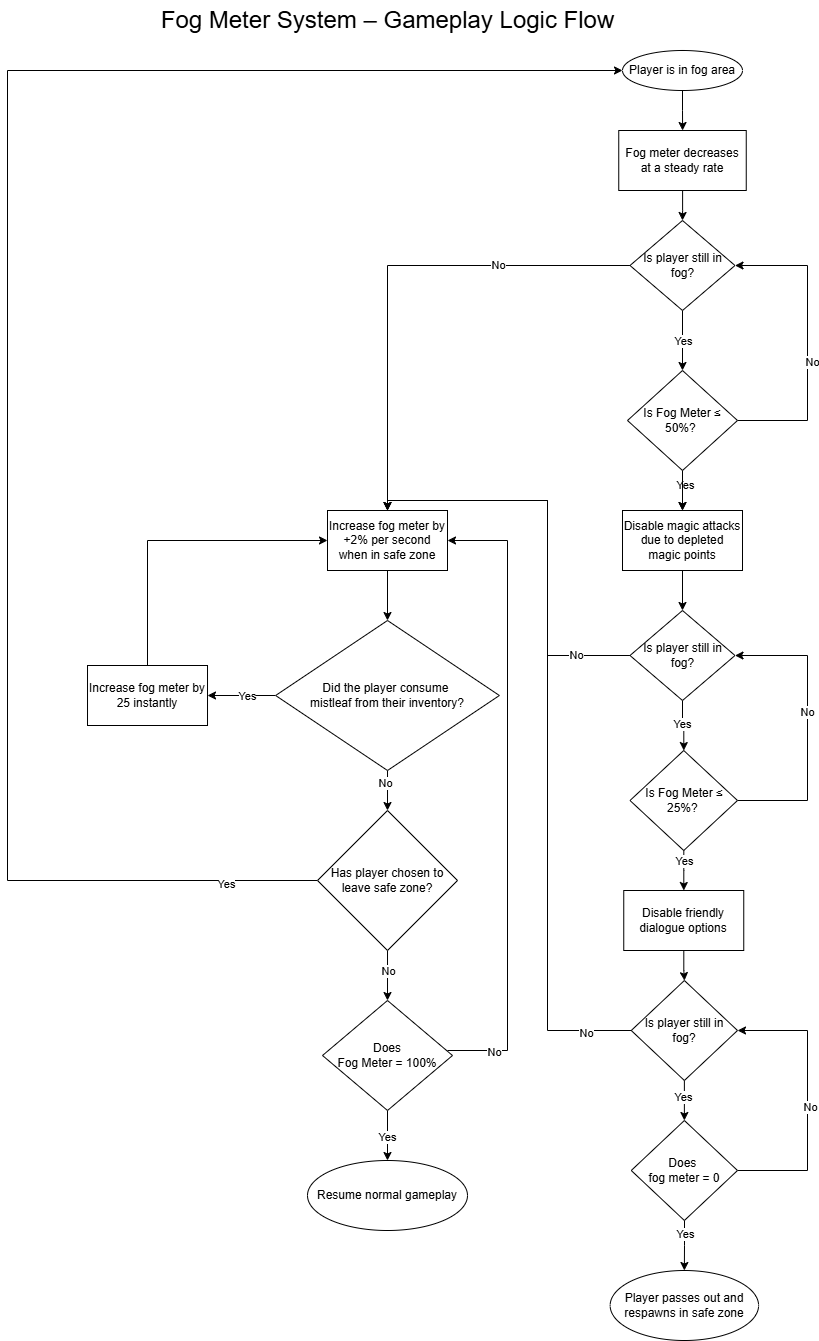

The diagram above was exported from draw.io. Its source (the exported page's mxGraphModel, read from the mxfile embedded in the PNG):
<mxGraphModel dx="1426" dy="743" grid="1" gridSize="10" guides="1" tooltips="1" connect="1" arrows="1" fold="1" page="1" pageScale="1" pageWidth="850" pageHeight="1400" math="0" shadow="0">
  <root>
    <mxCell id="0" />
    <mxCell id="1" parent="0" />
    <mxCell id="Cnpz7yWevMVCBMIqpdHA-3" value="" style="edgeStyle=orthogonalEdgeStyle;rounded=0;orthogonalLoop=1;jettySize=auto;html=1;" edge="1" parent="1" source="Cnpz7yWevMVCBMIqpdHA-1" target="Cnpz7yWevMVCBMIqpdHA-2">
      <mxGeometry relative="1" as="geometry" />
    </mxCell>
    <mxCell id="Cnpz7yWevMVCBMIqpdHA-1" value="Player is in fog area" style="ellipse;whiteSpace=wrap;html=1;" vertex="1" parent="1">
      <mxGeometry x="640" y="80" width="120" height="40" as="geometry" />
    </mxCell>
    <mxCell id="Cnpz7yWevMVCBMIqpdHA-16" value="" style="edgeStyle=orthogonalEdgeStyle;rounded=0;orthogonalLoop=1;jettySize=auto;html=1;" edge="1" parent="1" source="Cnpz7yWevMVCBMIqpdHA-2" target="Cnpz7yWevMVCBMIqpdHA-15">
      <mxGeometry relative="1" as="geometry" />
    </mxCell>
    <mxCell id="Cnpz7yWevMVCBMIqpdHA-2" value="Fog meter decreases at a steady rate" style="whiteSpace=wrap;html=1;" vertex="1" parent="1">
      <mxGeometry x="636.25" y="160" width="127.5" height="60" as="geometry" />
    </mxCell>
    <mxCell id="Cnpz7yWevMVCBMIqpdHA-7" value="" style="edgeStyle=orthogonalEdgeStyle;rounded=0;orthogonalLoop=1;jettySize=auto;html=1;" edge="1" parent="1" source="Cnpz7yWevMVCBMIqpdHA-4" target="Cnpz7yWevMVCBMIqpdHA-6">
      <mxGeometry relative="1" as="geometry" />
    </mxCell>
    <mxCell id="Cnpz7yWevMVCBMIqpdHA-10" value="Yes" style="edgeLabel;html=1;align=center;verticalAlign=middle;resizable=0;points=[];" vertex="1" connectable="0" parent="Cnpz7yWevMVCBMIqpdHA-7">
      <mxGeometry x="-0.28" y="2" relative="1" as="geometry">
        <mxPoint as="offset" />
      </mxGeometry>
    </mxCell>
    <mxCell id="Cnpz7yWevMVCBMIqpdHA-9" value="" style="edgeStyle=orthogonalEdgeStyle;rounded=0;orthogonalLoop=1;jettySize=auto;html=1;entryX=1;entryY=0.5;entryDx=0;entryDy=0;exitX=1;exitY=0.5;exitDx=0;exitDy=0;" edge="1" parent="1" source="Cnpz7yWevMVCBMIqpdHA-4" target="Cnpz7yWevMVCBMIqpdHA-15">
      <mxGeometry relative="1" as="geometry">
        <mxPoint x="855" y="380" as="targetPoint" />
        <Array as="points">
          <mxPoint x="825" y="450" />
          <mxPoint x="825" y="295" />
        </Array>
      </mxGeometry>
    </mxCell>
    <mxCell id="Cnpz7yWevMVCBMIqpdHA-11" value="No" style="edgeLabel;html=1;align=center;verticalAlign=middle;resizable=0;points=[];" vertex="1" connectable="0" parent="Cnpz7yWevMVCBMIqpdHA-9">
      <mxGeometry x="-0.3765" y="-4" relative="1" as="geometry">
        <mxPoint y="-36" as="offset" />
      </mxGeometry>
    </mxCell>
    <mxCell id="Cnpz7yWevMVCBMIqpdHA-19" value="" style="edgeStyle=orthogonalEdgeStyle;rounded=0;orthogonalLoop=1;jettySize=auto;html=1;" edge="1" parent="1" source="Cnpz7yWevMVCBMIqpdHA-4" target="Cnpz7yWevMVCBMIqpdHA-6">
      <mxGeometry relative="1" as="geometry" />
    </mxCell>
    <mxCell id="Cnpz7yWevMVCBMIqpdHA-4" value="Is Fog Meter ≤ 50%?&amp;nbsp;" style="rhombus;whiteSpace=wrap;html=1;" vertex="1" parent="1">
      <mxGeometry x="645" y="400" width="110" height="100" as="geometry" />
    </mxCell>
    <mxCell id="Cnpz7yWevMVCBMIqpdHA-24" value="" style="edgeStyle=orthogonalEdgeStyle;rounded=0;orthogonalLoop=1;jettySize=auto;html=1;" edge="1" parent="1" source="Cnpz7yWevMVCBMIqpdHA-6" target="Cnpz7yWevMVCBMIqpdHA-23">
      <mxGeometry relative="1" as="geometry" />
    </mxCell>
    <mxCell id="Cnpz7yWevMVCBMIqpdHA-6" value="Disable magic attacks due to depleted magic points" style="whiteSpace=wrap;html=1;" vertex="1" parent="1">
      <mxGeometry x="640" y="540" width="120" height="60" as="geometry" />
    </mxCell>
    <mxCell id="Cnpz7yWevMVCBMIqpdHA-17" value="" style="edgeStyle=orthogonalEdgeStyle;rounded=0;orthogonalLoop=1;jettySize=auto;html=1;" edge="1" parent="1" source="Cnpz7yWevMVCBMIqpdHA-15" target="Cnpz7yWevMVCBMIqpdHA-4">
      <mxGeometry relative="1" as="geometry" />
    </mxCell>
    <mxCell id="Cnpz7yWevMVCBMIqpdHA-18" value="Yes" style="edgeLabel;html=1;align=center;verticalAlign=middle;resizable=0;points=[];" vertex="1" connectable="0" parent="Cnpz7yWevMVCBMIqpdHA-17">
      <mxGeometry x="0.36" y="-1" relative="1" as="geometry">
        <mxPoint x="1" y="-11" as="offset" />
      </mxGeometry>
    </mxCell>
    <mxCell id="Cnpz7yWevMVCBMIqpdHA-50" value="" style="edgeStyle=orthogonalEdgeStyle;rounded=0;orthogonalLoop=1;jettySize=auto;html=1;" edge="1" parent="1" source="Cnpz7yWevMVCBMIqpdHA-15" target="Cnpz7yWevMVCBMIqpdHA-49">
      <mxGeometry relative="1" as="geometry" />
    </mxCell>
    <mxCell id="Cnpz7yWevMVCBMIqpdHA-52" value="No" style="edgeLabel;html=1;align=center;verticalAlign=middle;resizable=0;points=[];" vertex="1" connectable="0" parent="Cnpz7yWevMVCBMIqpdHA-50">
      <mxGeometry x="-0.4525" y="-1" relative="1" as="geometry">
        <mxPoint x="1" as="offset" />
      </mxGeometry>
    </mxCell>
    <mxCell id="Cnpz7yWevMVCBMIqpdHA-15" value="Is player still in fog?" style="rhombus;whiteSpace=wrap;html=1;" vertex="1" parent="1">
      <mxGeometry x="647.5" y="250" width="105" height="90" as="geometry" />
    </mxCell>
    <mxCell id="Cnpz7yWevMVCBMIqpdHA-26" value="" style="edgeStyle=orthogonalEdgeStyle;rounded=0;orthogonalLoop=1;jettySize=auto;html=1;" edge="1" parent="1" source="Cnpz7yWevMVCBMIqpdHA-23" target="Cnpz7yWevMVCBMIqpdHA-25">
      <mxGeometry relative="1" as="geometry" />
    </mxCell>
    <mxCell id="Cnpz7yWevMVCBMIqpdHA-27" value="Yes" style="edgeLabel;html=1;align=center;verticalAlign=middle;resizable=0;points=[];" vertex="1" connectable="0" parent="Cnpz7yWevMVCBMIqpdHA-26">
      <mxGeometry x="-0.12" y="-1" relative="1" as="geometry">
        <mxPoint as="offset" />
      </mxGeometry>
    </mxCell>
    <mxCell id="Cnpz7yWevMVCBMIqpdHA-62" style="edgeStyle=orthogonalEdgeStyle;rounded=0;orthogonalLoop=1;jettySize=auto;html=1;entryX=0.5;entryY=0;entryDx=0;entryDy=0;" edge="1" parent="1" source="Cnpz7yWevMVCBMIqpdHA-23" target="Cnpz7yWevMVCBMIqpdHA-49">
      <mxGeometry relative="1" as="geometry">
        <Array as="points">
          <mxPoint x="565" y="685" />
          <mxPoint x="565" y="530" />
          <mxPoint x="405" y="530" />
        </Array>
      </mxGeometry>
    </mxCell>
    <mxCell id="Cnpz7yWevMVCBMIqpdHA-63" value="No" style="edgeLabel;html=1;align=center;verticalAlign=middle;resizable=0;points=[];" vertex="1" connectable="0" parent="Cnpz7yWevMVCBMIqpdHA-62">
      <mxGeometry x="-0.7357" y="-1" relative="1" as="geometry">
        <mxPoint as="offset" />
      </mxGeometry>
    </mxCell>
    <mxCell id="Cnpz7yWevMVCBMIqpdHA-23" value="Is player still in fog?" style="rhombus;whiteSpace=wrap;html=1;" vertex="1" parent="1">
      <mxGeometry x="647.5" y="640" width="105" height="90" as="geometry" />
    </mxCell>
    <mxCell id="Cnpz7yWevMVCBMIqpdHA-29" style="edgeStyle=orthogonalEdgeStyle;rounded=0;orthogonalLoop=1;jettySize=auto;html=1;entryX=1;entryY=0.5;entryDx=0;entryDy=0;" edge="1" parent="1" source="Cnpz7yWevMVCBMIqpdHA-25" target="Cnpz7yWevMVCBMIqpdHA-23">
      <mxGeometry relative="1" as="geometry">
        <mxPoint x="775" y="190" as="targetPoint" />
        <Array as="points">
          <mxPoint x="825" y="830" />
          <mxPoint x="825" y="685" />
        </Array>
      </mxGeometry>
    </mxCell>
    <mxCell id="Cnpz7yWevMVCBMIqpdHA-30" value="No" style="edgeLabel;html=1;align=center;verticalAlign=middle;resizable=0;points=[];" vertex="1" connectable="0" parent="Cnpz7yWevMVCBMIqpdHA-29">
      <mxGeometry x="0.104" y="1" relative="1" as="geometry">
        <mxPoint as="offset" />
      </mxGeometry>
    </mxCell>
    <mxCell id="Cnpz7yWevMVCBMIqpdHA-35" value="" style="edgeStyle=orthogonalEdgeStyle;rounded=0;orthogonalLoop=1;jettySize=auto;html=1;" edge="1" parent="1" source="Cnpz7yWevMVCBMIqpdHA-25" target="Cnpz7yWevMVCBMIqpdHA-34">
      <mxGeometry relative="1" as="geometry" />
    </mxCell>
    <mxCell id="Cnpz7yWevMVCBMIqpdHA-36" value="Yes" style="edgeLabel;html=1;align=center;verticalAlign=middle;resizable=0;points=[];" vertex="1" connectable="0" parent="Cnpz7yWevMVCBMIqpdHA-35">
      <mxGeometry x="-0.4483" relative="1" as="geometry">
        <mxPoint as="offset" />
      </mxGeometry>
    </mxCell>
    <mxCell id="Cnpz7yWevMVCBMIqpdHA-25" value="Is Fog Meter ≤ 25%?&amp;nbsp;" style="rhombus;whiteSpace=wrap;html=1;" vertex="1" parent="1">
      <mxGeometry x="647.5" y="780" width="107.5" height="100" as="geometry" />
    </mxCell>
    <mxCell id="Cnpz7yWevMVCBMIqpdHA-38" value="" style="edgeStyle=orthogonalEdgeStyle;rounded=0;orthogonalLoop=1;jettySize=auto;html=1;" edge="1" parent="1" source="Cnpz7yWevMVCBMIqpdHA-34" target="Cnpz7yWevMVCBMIqpdHA-37">
      <mxGeometry relative="1" as="geometry" />
    </mxCell>
    <mxCell id="Cnpz7yWevMVCBMIqpdHA-34" value="Disable friendly dialogue options" style="whiteSpace=wrap;html=1;" vertex="1" parent="1">
      <mxGeometry x="641.25" y="920" width="120" height="60" as="geometry" />
    </mxCell>
    <mxCell id="Cnpz7yWevMVCBMIqpdHA-40" value="" style="edgeStyle=orthogonalEdgeStyle;rounded=0;orthogonalLoop=1;jettySize=auto;html=1;" edge="1" parent="1" source="Cnpz7yWevMVCBMIqpdHA-37" target="Cnpz7yWevMVCBMIqpdHA-39">
      <mxGeometry relative="1" as="geometry" />
    </mxCell>
    <mxCell id="Cnpz7yWevMVCBMIqpdHA-41" value="Yes" style="edgeLabel;html=1;align=center;verticalAlign=middle;resizable=0;points=[];" vertex="1" connectable="0" parent="Cnpz7yWevMVCBMIqpdHA-40">
      <mxGeometry x="-0.2" y="-1" relative="1" as="geometry">
        <mxPoint as="offset" />
      </mxGeometry>
    </mxCell>
    <mxCell id="Cnpz7yWevMVCBMIqpdHA-64" style="edgeStyle=orthogonalEdgeStyle;rounded=0;orthogonalLoop=1;jettySize=auto;html=1;entryX=0.5;entryY=0;entryDx=0;entryDy=0;" edge="1" parent="1" source="Cnpz7yWevMVCBMIqpdHA-37" target="Cnpz7yWevMVCBMIqpdHA-49">
      <mxGeometry relative="1" as="geometry">
        <mxPoint x="565" y="108" as="targetPoint" />
        <Array as="points">
          <mxPoint x="565" y="1060" />
          <mxPoint x="565" y="530" />
          <mxPoint x="405" y="530" />
        </Array>
      </mxGeometry>
    </mxCell>
    <mxCell id="Cnpz7yWevMVCBMIqpdHA-66" value="No" style="edgeLabel;html=1;align=center;verticalAlign=middle;resizable=0;points=[];" vertex="1" connectable="0" parent="Cnpz7yWevMVCBMIqpdHA-64">
      <mxGeometry x="-0.8858" y="2" relative="1" as="geometry">
        <mxPoint as="offset" />
      </mxGeometry>
    </mxCell>
    <mxCell id="Cnpz7yWevMVCBMIqpdHA-37" value="Is player still in fog?" style="rhombus;whiteSpace=wrap;html=1;" vertex="1" parent="1">
      <mxGeometry x="648.75" y="1010" width="106.25" height="100" as="geometry" />
    </mxCell>
    <mxCell id="Cnpz7yWevMVCBMIqpdHA-45" value="" style="edgeStyle=orthogonalEdgeStyle;rounded=0;orthogonalLoop=1;jettySize=auto;html=1;" edge="1" parent="1" source="Cnpz7yWevMVCBMIqpdHA-39" target="Cnpz7yWevMVCBMIqpdHA-44">
      <mxGeometry relative="1" as="geometry" />
    </mxCell>
    <mxCell id="Cnpz7yWevMVCBMIqpdHA-46" value="Yes" style="edgeLabel;html=1;align=center;verticalAlign=middle;resizable=0;points=[];" vertex="1" connectable="0" parent="Cnpz7yWevMVCBMIqpdHA-45">
      <mxGeometry x="-0.4377" relative="1" as="geometry">
        <mxPoint as="offset" />
      </mxGeometry>
    </mxCell>
    <mxCell id="Cnpz7yWevMVCBMIqpdHA-47" style="edgeStyle=orthogonalEdgeStyle;rounded=0;orthogonalLoop=1;jettySize=auto;html=1;entryX=1;entryY=0.5;entryDx=0;entryDy=0;" edge="1" parent="1" source="Cnpz7yWevMVCBMIqpdHA-39" target="Cnpz7yWevMVCBMIqpdHA-37">
      <mxGeometry relative="1" as="geometry">
        <mxPoint x="755" y="890" as="targetPoint" />
        <Array as="points">
          <mxPoint x="825" y="1200" />
          <mxPoint x="825" y="1060" />
        </Array>
      </mxGeometry>
    </mxCell>
    <mxCell id="Cnpz7yWevMVCBMIqpdHA-48" value="No" style="edgeLabel;html=1;align=center;verticalAlign=middle;resizable=0;points=[];" vertex="1" connectable="0" parent="Cnpz7yWevMVCBMIqpdHA-47">
      <mxGeometry x="-0.0443" y="-2" relative="1" as="geometry">
        <mxPoint as="offset" />
      </mxGeometry>
    </mxCell>
    <mxCell id="Cnpz7yWevMVCBMIqpdHA-39" value="Does&amp;nbsp;&lt;div&gt;fog meter = 0&lt;/div&gt;" style="rhombus;whiteSpace=wrap;html=1;" vertex="1" parent="1">
      <mxGeometry x="648.75" y="1150" width="106.25" height="100" as="geometry" />
    </mxCell>
    <mxCell id="Cnpz7yWevMVCBMIqpdHA-44" value="Player passes out and respawns in safe zone" style="ellipse;whiteSpace=wrap;html=1;" vertex="1" parent="1">
      <mxGeometry x="627.65" y="1300" width="148.44" height="70" as="geometry" />
    </mxCell>
    <mxCell id="Cnpz7yWevMVCBMIqpdHA-92" value="" style="edgeStyle=orthogonalEdgeStyle;rounded=0;orthogonalLoop=1;jettySize=auto;html=1;" edge="1" parent="1" source="Cnpz7yWevMVCBMIqpdHA-49" target="Cnpz7yWevMVCBMIqpdHA-53">
      <mxGeometry relative="1" as="geometry" />
    </mxCell>
    <mxCell id="Cnpz7yWevMVCBMIqpdHA-49" value="Increase fog meter by +2% per second when in safe zone" style="whiteSpace=wrap;html=1;" vertex="1" parent="1">
      <mxGeometry x="345" y="540" width="120" height="60" as="geometry" />
    </mxCell>
    <mxCell id="Cnpz7yWevMVCBMIqpdHA-89" value="" style="edgeStyle=orthogonalEdgeStyle;rounded=0;orthogonalLoop=1;jettySize=auto;html=1;" edge="1" parent="1" source="Cnpz7yWevMVCBMIqpdHA-53" target="Cnpz7yWevMVCBMIqpdHA-55">
      <mxGeometry relative="1" as="geometry" />
    </mxCell>
    <mxCell id="Cnpz7yWevMVCBMIqpdHA-90" value="Yes" style="edgeLabel;html=1;align=center;verticalAlign=middle;resizable=0;points=[];" vertex="1" connectable="0" parent="Cnpz7yWevMVCBMIqpdHA-89">
      <mxGeometry x="-0.1448" relative="1" as="geometry">
        <mxPoint as="offset" />
      </mxGeometry>
    </mxCell>
    <mxCell id="Cnpz7yWevMVCBMIqpdHA-93" value="" style="edgeStyle=orthogonalEdgeStyle;rounded=0;orthogonalLoop=1;jettySize=auto;html=1;" edge="1" parent="1" source="Cnpz7yWevMVCBMIqpdHA-53" target="Cnpz7yWevMVCBMIqpdHA-73">
      <mxGeometry relative="1" as="geometry" />
    </mxCell>
    <mxCell id="Cnpz7yWevMVCBMIqpdHA-94" value="No" style="edgeLabel;html=1;align=center;verticalAlign=middle;resizable=0;points=[];" vertex="1" connectable="0" parent="Cnpz7yWevMVCBMIqpdHA-93">
      <mxGeometry x="-0.4001" y="-3" relative="1" as="geometry">
        <mxPoint as="offset" />
      </mxGeometry>
    </mxCell>
    <mxCell id="Cnpz7yWevMVCBMIqpdHA-53" value="Did the player consume&amp;nbsp;&lt;div&gt;mistleaf from their inventory?&lt;/div&gt;" style="rhombus;whiteSpace=wrap;html=1;" vertex="1" parent="1">
      <mxGeometry x="293.13" y="650" width="223.75" height="150" as="geometry" />
    </mxCell>
    <mxCell id="Cnpz7yWevMVCBMIqpdHA-91" style="edgeStyle=orthogonalEdgeStyle;rounded=0;orthogonalLoop=1;jettySize=auto;html=1;entryX=0;entryY=0.5;entryDx=0;entryDy=0;" edge="1" parent="1" source="Cnpz7yWevMVCBMIqpdHA-55" target="Cnpz7yWevMVCBMIqpdHA-49">
      <mxGeometry relative="1" as="geometry">
        <Array as="points">
          <mxPoint x="165" y="570" />
        </Array>
      </mxGeometry>
    </mxCell>
    <mxCell id="Cnpz7yWevMVCBMIqpdHA-55" value="Increase fog meter by 25 instantly" style="whiteSpace=wrap;html=1;" vertex="1" parent="1">
      <mxGeometry x="105.005" y="695" width="120" height="60" as="geometry" />
    </mxCell>
    <mxCell id="Cnpz7yWevMVCBMIqpdHA-82" value="" style="edgeStyle=orthogonalEdgeStyle;rounded=0;orthogonalLoop=1;jettySize=auto;html=1;" edge="1" parent="1" source="Cnpz7yWevMVCBMIqpdHA-73" target="Cnpz7yWevMVCBMIqpdHA-81">
      <mxGeometry relative="1" as="geometry" />
    </mxCell>
    <mxCell id="Cnpz7yWevMVCBMIqpdHA-97" value="No" style="edgeLabel;html=1;align=center;verticalAlign=middle;resizable=0;points=[];" vertex="1" connectable="0" parent="Cnpz7yWevMVCBMIqpdHA-82">
      <mxGeometry x="-0.2001" relative="1" as="geometry">
        <mxPoint as="offset" />
      </mxGeometry>
    </mxCell>
    <mxCell id="Cnpz7yWevMVCBMIqpdHA-95" style="edgeStyle=orthogonalEdgeStyle;rounded=0;orthogonalLoop=1;jettySize=auto;html=1;entryX=0;entryY=0.5;entryDx=0;entryDy=0;" edge="1" parent="1" source="Cnpz7yWevMVCBMIqpdHA-73" target="Cnpz7yWevMVCBMIqpdHA-1">
      <mxGeometry relative="1" as="geometry">
        <Array as="points">
          <mxPoint x="25" y="910" />
          <mxPoint x="25" y="100" />
        </Array>
      </mxGeometry>
    </mxCell>
    <mxCell id="Cnpz7yWevMVCBMIqpdHA-96" value="Yes" style="edgeLabel;html=1;align=center;verticalAlign=middle;resizable=0;points=[];" vertex="1" connectable="0" parent="Cnpz7yWevMVCBMIqpdHA-95">
      <mxGeometry x="-0.8939" y="3" relative="1" as="geometry">
        <mxPoint as="offset" />
      </mxGeometry>
    </mxCell>
    <mxCell id="Cnpz7yWevMVCBMIqpdHA-73" value="Has player chosen to leave safe zone?" style="rhombus;whiteSpace=wrap;html=1;" vertex="1" parent="1">
      <mxGeometry x="335.01" y="840" width="140" height="140" as="geometry" />
    </mxCell>
    <mxCell id="Cnpz7yWevMVCBMIqpdHA-88" value="" style="edgeStyle=orthogonalEdgeStyle;rounded=0;orthogonalLoop=1;jettySize=auto;html=1;" edge="1" parent="1" source="Cnpz7yWevMVCBMIqpdHA-81" target="Cnpz7yWevMVCBMIqpdHA-87">
      <mxGeometry relative="1" as="geometry" />
    </mxCell>
    <mxCell id="Cnpz7yWevMVCBMIqpdHA-98" value="Yes" style="edgeLabel;html=1;align=center;verticalAlign=middle;resizable=0;points=[];" vertex="1" connectable="0" parent="Cnpz7yWevMVCBMIqpdHA-88">
      <mxGeometry x="0.04" y="-1" relative="1" as="geometry">
        <mxPoint as="offset" />
      </mxGeometry>
    </mxCell>
    <mxCell id="Cnpz7yWevMVCBMIqpdHA-99" style="edgeStyle=orthogonalEdgeStyle;rounded=0;orthogonalLoop=1;jettySize=auto;html=1;entryX=1;entryY=0.5;entryDx=0;entryDy=0;" edge="1" parent="1" target="Cnpz7yWevMVCBMIqpdHA-49">
      <mxGeometry relative="1" as="geometry">
        <mxPoint x="465" y="1080" as="sourcePoint" />
        <mxPoint x="525" y="560" as="targetPoint" />
        <Array as="points">
          <mxPoint x="525" y="1080" />
          <mxPoint x="525" y="570" />
        </Array>
      </mxGeometry>
    </mxCell>
    <mxCell id="Cnpz7yWevMVCBMIqpdHA-100" value="No" style="edgeLabel;html=1;align=center;verticalAlign=middle;resizable=0;points=[];" vertex="1" connectable="0" parent="Cnpz7yWevMVCBMIqpdHA-99">
      <mxGeometry x="-0.854" y="-1" relative="1" as="geometry">
        <mxPoint as="offset" />
      </mxGeometry>
    </mxCell>
    <mxCell id="Cnpz7yWevMVCBMIqpdHA-81" value="Does&lt;div&gt;Fog Meter = 100%&lt;/div&gt;" style="rhombus;whiteSpace=wrap;html=1;" vertex="1" parent="1">
      <mxGeometry x="340" y="1030" width="130" height="110" as="geometry" />
    </mxCell>
    <mxCell id="Cnpz7yWevMVCBMIqpdHA-87" value="&lt;span data-end=&quot;545&quot; data-start=&quot;496&quot;&gt;Resume normal gameplay&lt;/span&gt;" style="ellipse;whiteSpace=wrap;html=1;" vertex="1" parent="1">
      <mxGeometry x="325" y="1190" width="160" height="70" as="geometry" />
    </mxCell>
    <mxCell id="Cnpz7yWevMVCBMIqpdHA-101" value="&lt;font style=&quot;font-size: 24px;&quot;&gt;Fog Meter System – Gameplay Logic Flow&lt;/font&gt;" style="text;html=1;align=center;verticalAlign=middle;resizable=0;points=[];autosize=1;strokeColor=none;fillColor=none;" vertex="1" parent="1">
      <mxGeometry x="165.01" y="30" width="480" height="40" as="geometry" />
    </mxCell>
  </root>
</mxGraphModel>